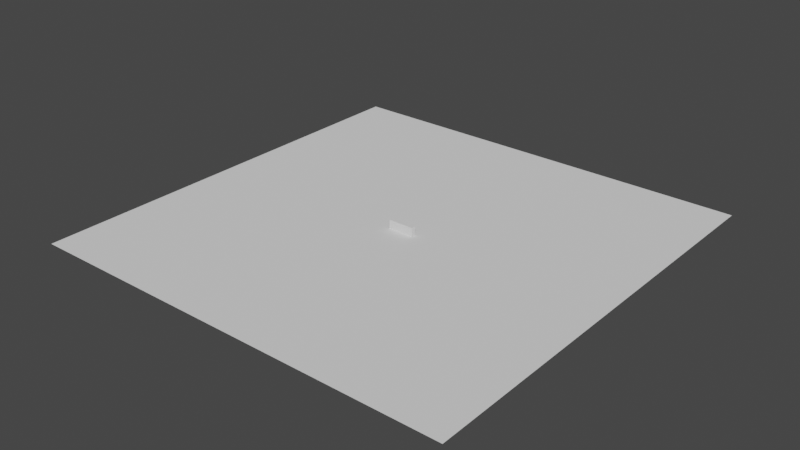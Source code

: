 # Source: panels.blend  (saved by Blender 3.4.6; exported with 4.5.12 LTS)
import bpy
from mathutils import Matrix  # noqa: F401  (used for matrix-valued properties, if any)

bpy.ops.wm.read_factory_settings(use_empty=True)
scene = bpy.context.scene
scene.name = 'Scene'

# ---- collections
col_collection = bpy.data.collections.new('Collection'); scene.collection.children.link(col_collection)
col_walls = bpy.data.collections.new('Walls'); scene.collection.children.link(col_walls)

# ---- world
world_world = bpy.data.worlds.new('World'); scene.world = world_world
world_world.use_nodes = True; world_world.node_tree.nodes.clear()
_N = world_world.node_tree.nodes; _L = world_world.node_tree.links
n0 = _N.new('ShaderNodeOutputWorld'); n0.name = 'World Output'; n0.location = (300, 300)
n1 = _N.new('ShaderNodeBackground'); n1.name = 'Background'; n1.location = (10, 300)
n1.inputs[0].default_value = (0.05088, 0.05088, 0.05088, 1.0)
_L.new(n1.outputs[0], n0.inputs[0])
n0.is_active_output = True
world_world.color = (0.05088, 0.05088, 0.05088)
world_world.use_sun_shadow = False
world_world.sun_shadow_jitter_overblur = 0.0

# ---- meshes
me_plane = bpy.data.meshes.new('Plane')
me_plane.from_pydata([(-1.0, -1.0, 0.0), (1.0, -1.0, 0.0), (-1.0, 1.0, 0.0), (1.0, 1.0, 0.0)], [], [(0, 1, 3, 2)])
_uv = me_plane.uv_layers.new(name='UVMap')
_uv.uv.foreach_set('vector', [0.0, 0.0, 1.0, 0.0, 1.0, 1.0, 0.0, 1.0])
me_plane.update()
me_cube_001 = bpy.data.meshes.new('Cube.001')
me_cube_001.from_pydata([(-3.093, -0.8621, 0.002072), (-3.093, -0.8621, 2.002), (-3.093, 0.1636, 0.002072), (-3.093, 0.1636, 2.002), (2.88, -0.8621, 0.002072), (2.88, -0.8621, 2.002), (2.88, 0.1636, 0.002072), (2.88, 0.1636, 2.002)], [], [(0, 1, 3, 2), (2, 3, 7, 6), (6, 7, 5, 4), (4, 5, 1, 0), (2, 6, 4, 0), (7, 3, 1, 5)])
_uv = me_cube_001.uv_layers.new(name='UVMap')
_uv.uv.foreach_set('vector', [0.375, 0.0, 0.625, 0.0, 0.625, 0.25, 0.375, 0.25, 0.375, 0.25, 0.625, 0.25, 0.625, 0.5, 0.375, 0.5, 0.375, 0.5, 0.625, 0.5, 0.625, 0.75, 0.375, 0.75, 0.375, 0.75, 0.625, 0.75, 0.625, 1.0, 0.375, 1.0, 0.125, 0.5, 0.375, 0.5, 0.375, 0.75, 0.125, 0.75, 0.625, 0.5, 0.875, 0.5, 0.875, 0.75, 0.625, 0.75])
me_cube_001.update()

# ---- objects
ob_plane = bpy.data.objects.new('Plane', me_plane)
ob_cube = bpy.data.objects.new('Cube', me_cube_001)

# ---- transforms, parenting, visibility, modifiers, constraints
ob_plane.location = (-50.14, -48.82, 0.0)
_m = ob_plane.modifiers.new('Array', 'ARRAY')
_m.count = 10
_m = ob_plane.modifiers.new('Array.001', 'ARRAY')
_m.count = 10
_m.relative_offset_displace = (0.0, 1.0, 0.0)
_m = ob_plane.modifiers.new('Array.002', 'ARRAY')
_m.count = 5
_m = ob_plane.modifiers.new('Array.003', 'ARRAY')
_m.count = 5
_m.relative_offset_displace = (0.0, 1.0, 0.0)
ob_cube.location = (0.0, 0.0, 0.0)

# ---- collection membership
col_collection.objects.link(ob_plane)
col_walls.objects.link(ob_cube)

# ---- scene / render settings (as saved in the file)
scene.frame_start = 1; scene.frame_end = 250; scene.frame_set(2)
scene.render.engine = 'BLENDER_EEVEE_NEXT'
scene.cycles.sampling_pattern = 'TABULATED_SOBOL'
scene.cycles.use_light_tree = False
scene.view_settings.view_transform = 'Filmic'
bpy.context.view_layer.update()

# ---- added for rendering (the .blend has no active camera and no usable light): camera, sun
cam_auto = bpy.data.cameras.new('AutoCamera')
cam_auto.lens = 50.0
cam_auto.sensor_width = 36.0
cam_auto.clip_end = 2296.58
ob_auto_camera = bpy.data.objects.new('AutoCamera', cam_auto)
scene.collection.objects.link(ob_auto_camera)
ob_auto_camera.location = (129.716, -156.856, 105.689)
ob_auto_camera.rotation_euler = (1.09748, -7.21219e-08, 0.694738)
scene.camera = ob_auto_camera
light_auto_sun = bpy.data.lights.new('AutoSun', 'SUN')
light_auto_sun.energy = 3.0
light_auto_sun.angle = 0.0523599
ob_auto_sun = bpy.data.objects.new('AutoSun', light_auto_sun)
scene.collection.objects.link(ob_auto_sun)
ob_auto_sun.rotation_euler = (0.872665, 0.174533, 0.523599)
bpy.context.view_layer.update()
